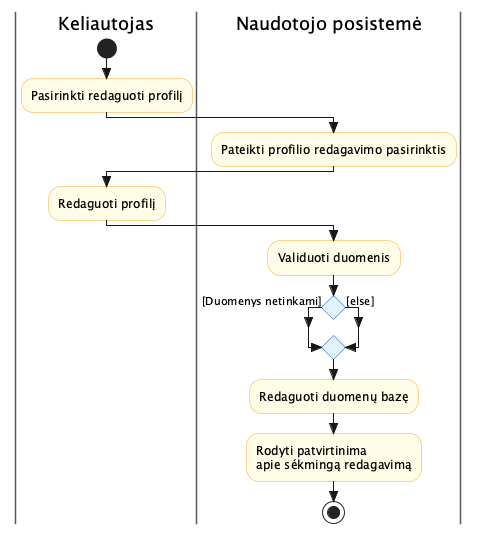

The diagram above was rendered by PlantUML. Its source (embedded in the PNG):
@startuml activity_Redaguoti_profilį__preferences
skinparam style strictuml
skinparam swimlane {
  BorderColor #555
}
skinparam activity {
  BackgroundColor #FFFDE7
  BorderColor #F9A825
  DiamondBackgroundColor #E3F2FD
  DiamondBorderColor #1565C0
}

|Keliautojas|
start
:Pasirinkti redaguoti profilį;
|Naudotojo posistemė|
:Pateikti profilio redagavimo pasirinktis;
|Keliautojas|
:Redaguoti profilį;
|Naudotojo posistemė|
:Validuoti duomenis;
if () then ([Duomenys netinkami])
else ([else])
endif
:Redaguoti duomenų bazę;
:Rodyti patvirtinima
apie sékmingą redagavimą;
stop

@enduml